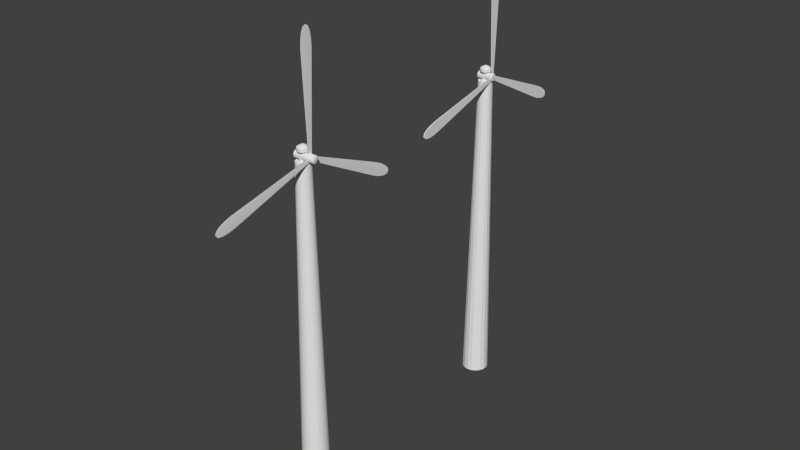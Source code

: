 # Source: fans.blend  (saved by Blender 2.76.0; exported with 4.5.12 LTS)
import bpy
from mathutils import Matrix  # noqa: F401  (used for matrix-valued properties, if any)

bpy.ops.wm.read_factory_settings(use_empty=True)
scene = bpy.context.scene
scene.name = 'Scene'

# ---- collections
col_collection_1 = bpy.data.collections.new('Collection 1'); scene.collection.children.link(col_collection_1)

# ---- world
world_world = bpy.data.worlds.new('World'); scene.world = world_world
world_world.color = (0.05088, 0.05088, 0.05088)
world_world.use_sun_shadow = False
world_world.sun_shadow_jitter_overblur = 0.0
world_world.cycles.sampling_method = 'MANUAL'
world_world.cycles.sample_map_resolution = 256

# ---- meshes
me_cube_001 = bpy.data.meshes.new('Cube.001')
me_cube_001.from_pydata([(-0.0007136, -0.1219, -2.836), (-0.0007136, -0.1219, -2.134), (-0.0007136, 0.1023, -2.836), (-0.0007136, 0.1023, -2.134), (-1.544, -0.3543, -3.054), (-1.875, -0.05098, -3.101), (-1.671, -0.3398, -3.072), (-1.778, -0.2771, -3.087), (-1.849, -0.1757, -3.097), (-1.875, -0.05098, -1.869), (-1.544, -0.3543, -1.916), (-1.849, -0.1757, -1.873), (-1.778, -0.2771, -1.883), (-1.671, -0.3398, -1.898), (-1.875, 0.03141, -3.101), (-1.544, 0.3347, -3.054), (-1.849, 0.1561, -3.097), (-1.778, 0.2576, -3.087), (-1.671, 0.3203, -3.072), (-1.544, 0.3347, -1.916), (-1.875, 0.03141, -1.869), (-1.671, 0.3203, -1.898), (-1.778, 0.2576, -1.883), (-1.849, 0.1561, -1.873)], [], [(4, 6, 7, 8, 5, 14, 16, 17, 18, 15, 2, 0), (3, 1, 0, 2), (1, 3, 19, 21, 22, 23, 20, 9, 11, 12, 13, 10), (1, 10, 4, 0), (19, 3, 2, 15), (4, 10, 13, 6), (6, 13, 12, 7), (7, 12, 11, 8), (8, 11, 9, 5), (19, 15, 18, 21), (21, 18, 17, 22), (22, 17, 16, 23), (23, 16, 14, 20), (9, 20, 14, 5)])
me_cube_001.use_remesh_preserve_volume = False
me_cube_001.use_remesh_preserve_attributes = False
me_cube_001.use_mirror_vertex_groups = False
me_cube_001.update()
me_cylinder_001 = bpy.data.meshes.new('Cylinder.001')
me_cylinder_001.from_pydata([(0.0, 1.0, -1.0), (0.342, 0.9397, -1.0), (0.6428, 0.766, -1.0), (0.866, 0.5, -1.0), (0.9848, 0.1736, -1.0), (0.9848, -0.1736, -1.0), (0.866, -0.5, -1.0), (0.6428, -0.766, -1.0), (0.342, -0.9397, -1.0), (1.51e-07, -1.0, -1.0), (-0.342, -0.9397, -1.0), (-0.6428, -0.766, -1.0), (-0.866, -0.5, -1.0), (-0.9848, -0.1736, -1.0), (-0.9848, 0.1736, -1.0), (-0.866, 0.5, -1.0), (-0.6428, 0.766, -1.0), (-0.342, 0.9397, -1.0), (6.706e-08, 0.8048, 1.0), (0.0, 1.0, 0.8078), (1.956e-08, 0.9428, 0.9437), (0.2753, 0.7563, 1.0), (0.342, 0.9397, 0.8078), (0.3225, 0.886, 0.9437), (0.5173, 0.6165, 1.0), (0.6428, 0.766, 0.8078), (0.606, 0.7222, 0.9437), (0.697, 0.4024, 1.0), (0.866, 0.5, 0.8078), (0.8165, 0.4714, 0.9437), (0.7926, 0.1398, 1.0), (0.9848, 0.1736, 0.8078), (0.9285, 0.1637, 0.9437), (0.7926, -0.1398, 1.0), (0.9848, -0.1736, 0.8078), (0.9285, -0.1637, 0.9437), (0.697, -0.4024, 1.0), (0.866, -0.5, 0.8078), (0.8165, -0.4714, 0.9437), (0.5173, -0.6165, 1.0), (0.6428, -0.766, 0.8078), (0.606, -0.7222, 0.9437), (0.2753, -0.7563, 1.0), (0.342, -0.9397, 0.8078), (0.3225, -0.886, 0.9437), (1.192e-07, -0.8048, 1.0), (1.51e-07, -1.0, 0.8078), (1.416e-07, -0.9428, 0.9437), (-0.2753, -0.7563, 1.0), (-0.342, -0.9397, 0.8078), (-0.3225, -0.886, 0.9437), (-0.5173, -0.6165, 1.0), (-0.6428, -0.766, 0.8078), (-0.606, -0.7222, 0.9437), (-0.697, -0.4024, 1.0), (-0.866, -0.5, 0.8078), (-0.8165, -0.4714, 0.9437), (-0.7926, -0.1398, 1.0), (-0.9848, -0.1736, 0.8078), (-0.9285, -0.1637, 0.9437), (-0.7926, 0.1398, 1.0), (-0.9848, 0.1736, 0.8078), (-0.9285, 0.1637, 0.9437), (-0.697, 0.4024, 1.0), (-0.866, 0.5, 0.8078), (-0.8165, 0.4714, 0.9437), (-0.5173, 0.6165, 1.0), (-0.6428, 0.766, 0.8078), (-0.606, 0.7222, 0.9437), (-0.2753, 0.7563, 1.0), (-0.342, 0.9397, 0.8078), (-0.3225, 0.886, 0.9437)], [], [(17, 70, 19, 0), (2, 25, 28, 3), (3, 28, 31, 4), (4, 31, 34, 5), (5, 34, 37, 6), (6, 37, 40, 7), (7, 40, 43, 8), (8, 43, 46, 9), (9, 46, 49, 10), (10, 49, 52, 11), (11, 52, 55, 12), (12, 55, 58, 13), (13, 58, 61, 14), (14, 61, 64, 15), (15, 64, 67, 16), (16, 67, 70, 17), (1, 22, 25, 2), (21, 18, 69, 66, 63, 60, 57, 54, 51, 48, 45, 42, 39, 36, 33, 30, 27, 24), (0, 1, 2, 3, 4, 5, 6, 7, 8, 9, 10, 11, 12, 13, 14, 15, 16, 17), (22, 19, 20, 23), (23, 20, 18, 21), (25, 22, 23, 26), (26, 23, 21, 24), (28, 25, 26, 29), (29, 26, 24, 27), (31, 28, 29, 32), (32, 29, 27, 30), (34, 31, 32, 35), (35, 32, 30, 33), (37, 34, 35, 38), (38, 35, 33, 36), (40, 37, 38, 41), (41, 38, 36, 39), (43, 40, 41, 44), (44, 41, 39, 42), (46, 43, 44, 47), (47, 44, 42, 45), (49, 46, 47, 50), (50, 47, 45, 48), (52, 49, 50, 53), (53, 50, 48, 51), (55, 52, 53, 56), (56, 53, 51, 54), (58, 55, 56, 59), (59, 56, 54, 57), (61, 58, 59, 62), (62, 59, 57, 60), (64, 61, 62, 65), (65, 62, 60, 63), (67, 64, 65, 68), (68, 65, 63, 66), (70, 67, 68, 71), (71, 68, 66, 69), (19, 70, 71, 20), (20, 71, 69, 18), (0, 19, 22, 1)])
me_cylinder_001.use_remesh_preserve_volume = False
me_cylinder_001.use_remesh_preserve_attributes = False
me_cylinder_001.use_mirror_vertex_groups = False
me_cylinder_001.update()
me_cylinder = bpy.data.meshes.new('Cylinder')
me_cylinder.from_pydata([(-4.212e-08, 0.3195, -1.0), (-6.296e-08, 0.1683, 6.662), (0.1093, 0.3003, -1.0), (0.05756, 0.1582, 6.662), (0.2054, 0.2448, -1.0), (0.1082, 0.1289, 6.662), (0.2767, 0.1598, -1.0), (0.1458, 0.08415, 6.662), (0.3147, 0.05549, -1.0), (0.1658, 0.02923, 6.662), (0.3147, -0.05549, -1.0), (0.1658, -0.02923, 6.662), (0.2767, -0.1598, -1.0), (0.1458, -0.08415, 6.662), (0.2054, -0.2448, -1.0), (0.1082, -0.1289, 6.662), (0.1093, -0.3003, -1.0), (0.05756, -0.1582, 6.662), (6.129e-09, -0.3195, -1.0), (-3.754e-08, -0.1683, 6.662), (-0.1093, -0.3003, -1.0), (-0.05756, -0.1582, 6.662), (-0.2054, -0.2448, -1.0), (-0.1082, -0.1289, 6.662), (-0.2767, -0.1598, -1.0), (-0.1458, -0.08415, 6.662), (-0.3147, -0.05549, -1.0), (-0.1658, -0.02923, 6.662), (-0.3147, 0.05549, -1.0), (-0.1658, 0.02923, 6.662), (-0.2767, 0.1598, -1.0), (-0.1458, 0.08415, 6.662), (-0.2054, 0.2448, -1.0), (-0.1082, 0.1289, 6.662), (-0.1093, 0.3003, -1.0), (-0.05756, 0.1582, 6.662), (-7.083e-08, 0.08384, 6.662), (0.02867, 0.07878, 6.662), (0.05389, 0.06422, 6.662), (0.0726, 0.04192, 6.662), (0.08256, 0.01456, 6.662), (0.08256, -0.01456, 6.662), (0.0726, -0.04192, 6.662), (0.05389, -0.06422, 6.662), (0.02867, -0.07878, 6.662), (-5.817e-08, -0.08384, 6.662), (-0.02867, -0.07878, 6.662), (-0.05389, -0.06422, 6.662), (-0.0726, -0.04192, 6.662), (-0.08256, -0.01456, 6.662), (-0.08256, 0.01456, 6.662), (-0.0726, 0.04192, 6.662), (-0.05389, 0.06422, 6.662), (-0.02867, 0.07878, 6.662), (-7.083e-08, 0.08384, 6.881), (0.02867, 0.07878, 6.881), (0.05389, 0.06422, 6.881), (0.0726, 0.04192, 6.881), (0.08256, 0.01456, 6.881), (0.08256, -0.01456, 6.881), (0.0726, -0.04192, 6.881), (0.05389, -0.06422, 6.881), (0.02867, -0.07878, 6.881), (-5.817e-08, -0.08384, 6.881), (-0.02867, -0.07878, 6.881), (-0.05389, -0.06422, 6.881), (-0.0726, -0.04192, 6.881), (-0.08256, -0.01456, 6.881), (-0.08256, 0.01456, 6.881), (-0.0726, 0.04192, 6.881), (-0.05389, 0.06422, 6.881), (-0.02867, 0.07878, 6.881), (-6.655e-08, 0.1304, 6.881), (0.04459, 0.1225, 6.881), (0.08381, 0.09988, 6.881), (0.1129, 0.06519, 6.881), (0.1284, 0.02264, 6.881), (0.1284, -0.02264, 6.881), (0.1129, -0.06519, 6.881), (0.08381, -0.09988, 6.881), (0.04459, -0.1225, 6.881), (-4.686e-08, -0.1304, 6.881), (-0.04459, -0.1225, 6.881), (-0.08381, -0.09988, 6.881), (-0.1129, -0.06519, 6.881), (-0.1284, -0.02264, 6.881), (-0.1284, 0.02264, 6.881), (-0.1129, 0.06519, 6.881), (-0.08381, 0.09988, 6.881), (-0.04459, 0.1225, 6.881), (-6.655e-08, 0.1304, 6.952), (0.04459, 0.1225, 6.952), (0.08381, 0.09988, 6.952), (0.1129, 0.06519, 6.952), (0.1284, 0.02264, 6.952), (0.1284, -0.02264, 6.952), (0.1129, -0.06519, 6.952), (0.08381, -0.09988, 6.952), (0.04459, -0.1225, 6.952), (-4.686e-08, -0.1304, 6.952), (-0.04459, -0.1225, 6.952), (-0.08381, -0.09988, 6.952), (-0.1129, -0.06519, 6.952), (-0.1284, -0.02264, 6.952), (-0.1284, 0.02264, 6.952), (-0.1129, 0.06519, 6.952), (-0.08381, 0.09988, 6.952), (-0.04459, 0.1225, 6.952), (-7.048e-08, 0.0952, 6.981), (0.03256, 0.08946, 6.981), (0.0612, 0.07293, 6.981), (0.08245, 0.0476, 6.981), (0.09376, 0.01653, 6.981), (0.09376, -0.01653, 6.981), (0.08245, -0.0476, 6.981), (0.0612, -0.07293, 6.981), (0.03256, -0.08946, 6.981), (-5.611e-08, -0.0952, 6.981), (-0.03256, -0.08946, 6.981), (-0.0612, -0.07293, 6.981), (-0.08245, -0.0476, 6.981), (-0.09376, -0.01653, 6.981), (-0.09376, 0.01653, 6.981), (-0.08245, 0.0476, 6.981), (-0.0612, 0.07293, 6.981), (-0.03256, 0.08946, 6.981), (-7.604e-08, 0.02697, 7.016), (0.009223, 0.02534, 7.016), (0.01733, 0.02066, 7.016), (0.02335, 0.01348, 7.016), (0.02656, 0.004683, 7.016), (0.02656, -0.004683, 7.016), (0.02335, -0.01348, 7.016), (0.01733, -0.02066, 7.016), (0.009223, -0.02534, 7.016), (-7.196e-08, -0.02697, 7.016), (-0.009224, -0.02534, 7.016), (-0.01733, -0.02066, 7.016), (-0.02335, -0.01348, 7.016), (-0.02656, -0.004683, 7.016), (-0.02656, 0.004683, 7.016), (-0.02335, 0.01348, 7.016), (-0.01733, 0.02066, 7.016), (-0.009224, 0.02534, 7.016)], [], [(0, 1, 3, 2), (2, 3, 5, 4), (4, 5, 7, 6), (6, 7, 9, 8), (8, 9, 11, 10), (10, 11, 13, 12), (12, 13, 15, 14), (14, 15, 17, 16), (16, 17, 19, 18), (18, 19, 21, 20), (20, 21, 23, 22), (22, 23, 25, 24), (24, 25, 27, 26), (26, 27, 29, 28), (28, 29, 31, 30), (30, 31, 33, 32), (7, 5, 38, 39), (34, 35, 1, 0), (32, 33, 35, 34), (0, 2, 4, 6, 8, 10, 12, 14, 16, 18, 20, 22, 24, 26, 28, 30, 32, 34), (17, 15, 43, 44), (3, 1, 36, 37), (27, 25, 48, 49), (1, 35, 53, 36), (13, 11, 41, 42), (23, 21, 46, 47), (33, 31, 51, 52), (9, 7, 39, 40), (19, 17, 44, 45), (29, 27, 49, 50), (5, 3, 37, 38), (15, 13, 42, 43), (25, 23, 47, 48), (35, 33, 52, 53), (11, 9, 40, 41), (21, 19, 45, 46), (31, 29, 50, 51), (50, 49, 67, 68), (43, 42, 60, 61), (51, 50, 68, 69), (44, 43, 61, 62), (37, 36, 54, 55), (52, 51, 69, 70), (45, 44, 62, 63), (38, 37, 55, 56), (53, 52, 70, 71), (46, 45, 63, 64), (39, 38, 56, 57), (36, 53, 71, 54), (47, 46, 64, 65), (40, 39, 57, 58), (48, 47, 65, 66), (41, 40, 58, 59), (49, 48, 66, 67), (42, 41, 59, 60), (69, 68, 86, 87), (62, 61, 79, 80), (55, 54, 72, 73), (70, 69, 87, 88), (63, 62, 80, 81), (56, 55, 73, 74), (71, 70, 88, 89), (64, 63, 81, 82), (57, 56, 74, 75), (54, 71, 89, 72), (65, 64, 82, 83), (58, 57, 75, 76), (66, 65, 83, 84), (59, 58, 76, 77), (67, 66, 84, 85), (60, 59, 77, 78), (68, 67, 85, 86), (61, 60, 78, 79), (73, 72, 90, 91), (88, 87, 105, 106), (81, 80, 98, 99), (74, 73, 91, 92), (89, 88, 106, 107), (82, 81, 99, 100), (75, 74, 92, 93), (72, 89, 107, 90), (83, 82, 100, 101), (76, 75, 93, 94), (84, 83, 101, 102), (77, 76, 94, 95), (85, 84, 102, 103), (78, 77, 95, 96), (86, 85, 103, 104), (79, 78, 96, 97), (87, 86, 104, 105), (80, 79, 97, 98), (92, 91, 109, 110), (107, 106, 124, 125), (100, 99, 117, 118), (93, 92, 110, 111), (90, 107, 125, 108), (101, 100, 118, 119), (94, 93, 111, 112), (102, 101, 119, 120), (95, 94, 112, 113), (103, 102, 120, 121), (96, 95, 113, 114), (104, 103, 121, 122), (97, 96, 114, 115), (105, 104, 122, 123), (98, 97, 115, 116), (91, 90, 108, 109), (106, 105, 123, 124), (99, 98, 116, 117), (111, 110, 128, 129), (108, 125, 143, 126), (119, 118, 136, 137), (112, 111, 129, 130), (120, 119, 137, 138), (113, 112, 130, 131), (121, 120, 138, 139), (114, 113, 131, 132), (122, 121, 139, 140), (115, 114, 132, 133), (123, 122, 140, 141), (116, 115, 133, 134), (109, 108, 126, 127), (124, 123, 141, 142), (117, 116, 134, 135), (110, 109, 127, 128), (125, 124, 142, 143), (118, 117, 135, 136), (127, 126, 143, 142, 141, 140, 139, 138, 137, 136, 135, 134, 133, 132, 131, 130, 129, 128)])
me_cylinder.use_remesh_preserve_volume = False
me_cylinder.use_remesh_preserve_attributes = False
me_cylinder.use_mirror_vertex_groups = False
me_cylinder.update()
me_cube_002 = bpy.data.meshes.new('Cube.002')
me_cube_002.from_pydata([(1.452, -0.1121, -0.3511), (1.452, -0.1121, 0.3511), (1.452, 0.1121, -0.3511), (1.452, 0.1121, 0.3511), (-0.09134, -0.3445, -0.5691), (-0.4217, -0.04119, -0.6158), (-0.2178, -0.3301, -0.587), (-0.3249, -0.2673, -0.6021), (-0.3965, -0.1659, -0.6122), (-0.4217, -0.04119, 0.6158), (-0.09134, -0.3445, 0.5691), (-0.3965, -0.1659, 0.6122), (-0.3249, -0.2673, 0.6021), (-0.2178, -0.3301, 0.587), (-0.4217, 0.04119, -0.6158), (-0.09134, 0.3445, -0.5691), (-0.3965, 0.1659, -0.6122), (-0.3249, 0.2673, -0.6021), (-0.2178, 0.3301, -0.587), (-0.09134, 0.3445, 0.5691), (-0.4217, 0.04119, 0.6158), (-0.2178, 0.3301, 0.587), (-0.3249, 0.2673, 0.6021), (-0.3965, 0.1659, 0.6122)], [], [(4, 6, 7, 8, 5, 14, 16, 17, 18, 15, 2, 0), (3, 1, 0, 2), (1, 3, 19, 21, 22, 23, 20, 9, 11, 12, 13, 10), (1, 10, 4, 0), (19, 3, 2, 15), (4, 10, 13, 6), (6, 13, 12, 7), (7, 12, 11, 8), (8, 11, 9, 5), (19, 15, 18, 21), (21, 18, 17, 22), (22, 17, 16, 23), (23, 16, 14, 20), (9, 20, 14, 5)])
me_cube_002.use_remesh_preserve_volume = False
me_cube_002.use_remesh_preserve_attributes = False
me_cube_002.use_mirror_vertex_groups = False
me_cube_002.update()
me_cube_003 = bpy.data.meshes.new('Cube.003')
me_cube_003.from_pydata([(1.452, -0.1121, -0.3511), (1.452, -0.1121, 0.3511), (1.452, 0.1121, -0.3511), (1.452, 0.1121, 0.3511), (-0.09134, -0.3445, -0.5691), (-0.4217, -0.04119, -0.6158), (-0.2178, -0.3301, -0.587), (-0.3249, -0.2673, -0.6021), (-0.3965, -0.1659, -0.6122), (-0.4217, -0.04119, 0.6158), (-0.09134, -0.3445, 0.5691), (-0.3965, -0.1659, 0.6122), (-0.3249, -0.2673, 0.6021), (-0.2178, -0.3301, 0.587), (-0.4217, 0.04119, -0.6158), (-0.09134, 0.3445, -0.5691), (-0.3965, 0.1659, -0.6122), (-0.3249, 0.2673, -0.6021), (-0.2178, 0.3301, -0.587), (-0.09134, 0.3445, 0.5691), (-0.4217, 0.04119, 0.6158), (-0.2178, 0.3301, 0.587), (-0.3249, 0.2673, 0.6021), (-0.3965, 0.1659, 0.6122)], [], [(4, 6, 7, 8, 5, 14, 16, 17, 18, 15, 2, 0), (3, 1, 0, 2), (1, 3, 19, 21, 22, 23, 20, 9, 11, 12, 13, 10), (1, 10, 4, 0), (19, 3, 2, 15), (4, 10, 13, 6), (6, 13, 12, 7), (7, 12, 11, 8), (8, 11, 9, 5), (19, 15, 18, 21), (21, 18, 17, 22), (22, 17, 16, 23), (23, 16, 14, 20), (9, 20, 14, 5)])
me_cube_003.use_remesh_preserve_volume = False
me_cube_003.use_remesh_preserve_attributes = False
me_cube_003.use_mirror_vertex_groups = False
me_cube_003.update()
me_cube_004 = bpy.data.meshes.new('Cube.004')
me_cube_004.from_pydata([(-0.0007136, -0.1219, -2.836), (-0.0007136, -0.1219, -2.134), (-0.0007136, 0.1023, -2.836), (-0.0007136, 0.1023, -2.134), (-1.544, -0.3543, -3.054), (-1.875, -0.05098, -3.101), (-1.671, -0.3398, -3.072), (-1.778, -0.2771, -3.087), (-1.849, -0.1757, -3.097), (-1.875, -0.05098, -1.869), (-1.544, -0.3543, -1.916), (-1.849, -0.1757, -1.873), (-1.778, -0.2771, -1.883), (-1.671, -0.3398, -1.898), (-1.875, 0.03141, -3.101), (-1.544, 0.3347, -3.054), (-1.849, 0.1561, -3.097), (-1.778, 0.2576, -3.087), (-1.671, 0.3203, -3.072), (-1.544, 0.3347, -1.916), (-1.875, 0.03141, -1.869), (-1.671, 0.3203, -1.898), (-1.778, 0.2576, -1.883), (-1.849, 0.1561, -1.873)], [], [(4, 6, 7, 8, 5, 14, 16, 17, 18, 15, 2, 0), (3, 1, 0, 2), (1, 3, 19, 21, 22, 23, 20, 9, 11, 12, 13, 10), (1, 10, 4, 0), (19, 3, 2, 15), (4, 10, 13, 6), (6, 13, 12, 7), (7, 12, 11, 8), (8, 11, 9, 5), (19, 15, 18, 21), (21, 18, 17, 22), (22, 17, 16, 23), (23, 16, 14, 20), (9, 20, 14, 5)])
me_cube_004.polygons.foreach_set('use_smooth', [True] * 14)
me_cube_004.use_remesh_preserve_volume = False
me_cube_004.use_remesh_preserve_attributes = False
me_cube_004.use_mirror_vertex_groups = False
me_cube_004.update()
me_cube_005 = bpy.data.meshes.new('Cube.005')
me_cube_005.from_pydata([(1.452, -0.1121, -0.3511), (1.452, -0.1121, 0.3511), (1.452, 0.1121, -0.3511), (1.452, 0.1121, 0.3511), (-0.09134, -0.3445, -0.5691), (-0.4217, -0.04119, -0.6158), (-0.2178, -0.3301, -0.587), (-0.3249, -0.2673, -0.6021), (-0.3965, -0.1659, -0.6122), (-0.4217, -0.04119, 0.6158), (-0.09134, -0.3445, 0.5691), (-0.3965, -0.1659, 0.6122), (-0.3249, -0.2673, 0.6021), (-0.2178, -0.3301, 0.587), (-0.4217, 0.04119, -0.6158), (-0.09134, 0.3445, -0.5691), (-0.3965, 0.1659, -0.6122), (-0.3249, 0.2673, -0.6021), (-0.2178, 0.3301, -0.587), (-0.09134, 0.3445, 0.5691), (-0.4217, 0.04119, 0.6158), (-0.2178, 0.3301, 0.587), (-0.3249, 0.2673, 0.6021), (-0.3965, 0.1659, 0.6122)], [], [(4, 6, 7, 8, 5, 14, 16, 17, 18, 15, 2, 0), (3, 1, 0, 2), (1, 3, 19, 21, 22, 23, 20, 9, 11, 12, 13, 10), (1, 10, 4, 0), (19, 3, 2, 15), (4, 10, 13, 6), (6, 13, 12, 7), (7, 12, 11, 8), (8, 11, 9, 5), (19, 15, 18, 21), (21, 18, 17, 22), (22, 17, 16, 23), (23, 16, 14, 20), (9, 20, 14, 5)])
me_cube_005.polygons.foreach_set('use_smooth', [True] * 14)
me_cube_005.use_remesh_preserve_volume = False
me_cube_005.use_remesh_preserve_attributes = False
me_cube_005.use_mirror_vertex_groups = False
me_cube_005.update()
me_cube_006 = bpy.data.meshes.new('Cube.006')
me_cube_006.from_pydata([(1.452, -0.1121, -0.3511), (1.452, -0.1121, 0.3511), (1.452, 0.1121, -0.3511), (1.452, 0.1121, 0.3511), (-0.09134, -0.3445, -0.5691), (-0.4217, -0.04119, -0.6158), (-0.2178, -0.3301, -0.587), (-0.3249, -0.2673, -0.6021), (-0.3965, -0.1659, -0.6122), (-0.4217, -0.04119, 0.6158), (-0.09134, -0.3445, 0.5691), (-0.3965, -0.1659, 0.6122), (-0.3249, -0.2673, 0.6021), (-0.2178, -0.3301, 0.587), (-0.4217, 0.04119, -0.6158), (-0.09134, 0.3445, -0.5691), (-0.3965, 0.1659, -0.6122), (-0.3249, 0.2673, -0.6021), (-0.2178, 0.3301, -0.587), (-0.09134, 0.3445, 0.5691), (-0.4217, 0.04119, 0.6158), (-0.2178, 0.3301, 0.587), (-0.3249, 0.2673, 0.6021), (-0.3965, 0.1659, 0.6122)], [], [(4, 6, 7, 8, 5, 14, 16, 17, 18, 15, 2, 0), (3, 1, 0, 2), (1, 3, 19, 21, 22, 23, 20, 9, 11, 12, 13, 10), (1, 10, 4, 0), (19, 3, 2, 15), (4, 10, 13, 6), (6, 13, 12, 7), (7, 12, 11, 8), (8, 11, 9, 5), (19, 15, 18, 21), (21, 18, 17, 22), (22, 17, 16, 23), (23, 16, 14, 20), (9, 20, 14, 5)])
me_cube_006.polygons.foreach_set('use_smooth', [True] * 14)
me_cube_006.use_remesh_preserve_volume = False
me_cube_006.use_remesh_preserve_attributes = False
me_cube_006.use_mirror_vertex_groups = False
me_cube_006.update()
me_cylinder_002 = bpy.data.meshes.new('Cylinder.002')
me_cylinder_002.from_pydata([(-4.212e-08, 0.3195, -1.0), (-6.296e-08, 0.1683, 6.662), (0.1093, 0.3003, -1.0), (0.05756, 0.1582, 6.662), (0.2054, 0.2448, -1.0), (0.1082, 0.1289, 6.662), (0.2767, 0.1598, -1.0), (0.1458, 0.08415, 6.662), (0.3147, 0.05549, -1.0), (0.1658, 0.02923, 6.662), (0.3147, -0.05549, -1.0), (0.1658, -0.02923, 6.662), (0.2767, -0.1598, -1.0), (0.1458, -0.08415, 6.662), (0.2054, -0.2448, -1.0), (0.1082, -0.1289, 6.662), (0.1093, -0.3003, -1.0), (0.05756, -0.1582, 6.662), (6.129e-09, -0.3195, -1.0), (-3.754e-08, -0.1683, 6.662), (-0.1093, -0.3003, -1.0), (-0.05756, -0.1582, 6.662), (-0.2054, -0.2448, -1.0), (-0.1082, -0.1289, 6.662), (-0.2767, -0.1598, -1.0), (-0.1458, -0.08415, 6.662), (-0.3147, -0.05549, -1.0), (-0.1658, -0.02923, 6.662), (-0.3147, 0.05549, -1.0), (-0.1658, 0.02923, 6.662), (-0.2767, 0.1598, -1.0), (-0.1458, 0.08415, 6.662), (-0.2054, 0.2448, -1.0), (-0.1082, 0.1289, 6.662), (-0.1093, 0.3003, -1.0), (-0.05756, 0.1582, 6.662), (-7.083e-08, 0.08384, 6.662), (0.02867, 0.07878, 6.662), (0.05389, 0.06422, 6.662), (0.0726, 0.04192, 6.662), (0.08256, 0.01456, 6.662), (0.08256, -0.01456, 6.662), (0.0726, -0.04192, 6.662), (0.05389, -0.06422, 6.662), (0.02867, -0.07878, 6.662), (-5.817e-08, -0.08384, 6.662), (-0.02867, -0.07878, 6.662), (-0.05389, -0.06422, 6.662), (-0.0726, -0.04192, 6.662), (-0.08256, -0.01456, 6.662), (-0.08256, 0.01456, 6.662), (-0.0726, 0.04192, 6.662), (-0.05389, 0.06422, 6.662), (-0.02867, 0.07878, 6.662), (-7.083e-08, 0.08384, 6.881), (0.02867, 0.07878, 6.881), (0.05389, 0.06422, 6.881), (0.0726, 0.04192, 6.881), (0.08256, 0.01456, 6.881), (0.08256, -0.01456, 6.881), (0.0726, -0.04192, 6.881), (0.05389, -0.06422, 6.881), (0.02867, -0.07878, 6.881), (-5.817e-08, -0.08384, 6.881), (-0.02867, -0.07878, 6.881), (-0.05389, -0.06422, 6.881), (-0.0726, -0.04192, 6.881), (-0.08256, -0.01456, 6.881), (-0.08256, 0.01456, 6.881), (-0.0726, 0.04192, 6.881), (-0.05389, 0.06422, 6.881), (-0.02867, 0.07878, 6.881), (-6.655e-08, 0.1304, 6.881), (0.04459, 0.1225, 6.881), (0.08381, 0.09988, 6.881), (0.1129, 0.06519, 6.881), (0.1284, 0.02264, 6.881), (0.1284, -0.02264, 6.881), (0.1129, -0.06519, 6.881), (0.08381, -0.09988, 6.881), (0.04459, -0.1225, 6.881), (-4.686e-08, -0.1304, 6.881), (-0.04459, -0.1225, 6.881), (-0.08381, -0.09988, 6.881), (-0.1129, -0.06519, 6.881), (-0.1284, -0.02264, 6.881), (-0.1284, 0.02264, 6.881), (-0.1129, 0.06519, 6.881), (-0.08381, 0.09988, 6.881), (-0.04459, 0.1225, 6.881), (-6.655e-08, 0.1304, 6.952), (0.04459, 0.1225, 6.952), (0.08381, 0.09988, 6.952), (0.1129, 0.06519, 6.952), (0.1284, 0.02264, 6.952), (0.1284, -0.02264, 6.952), (0.1129, -0.06519, 6.952), (0.08381, -0.09988, 6.952), (0.04459, -0.1225, 6.952), (-4.686e-08, -0.1304, 6.952), (-0.04459, -0.1225, 6.952), (-0.08381, -0.09988, 6.952), (-0.1129, -0.06519, 6.952), (-0.1284, -0.02264, 6.952), (-0.1284, 0.02264, 6.952), (-0.1129, 0.06519, 6.952), (-0.08381, 0.09988, 6.952), (-0.04459, 0.1225, 6.952), (-7.048e-08, 0.0952, 6.981), (0.03256, 0.08946, 6.981), (0.0612, 0.07293, 6.981), (0.08245, 0.0476, 6.981), (0.09376, 0.01653, 6.981), (0.09376, -0.01653, 6.981), (0.08245, -0.0476, 6.981), (0.0612, -0.07293, 6.981), (0.03256, -0.08946, 6.981), (-5.611e-08, -0.0952, 6.981), (-0.03256, -0.08946, 6.981), (-0.0612, -0.07293, 6.981), (-0.08245, -0.0476, 6.981), (-0.09376, -0.01653, 6.981), (-0.09376, 0.01653, 6.981), (-0.08245, 0.0476, 6.981), (-0.0612, 0.07293, 6.981), (-0.03256, 0.08946, 6.981), (-7.604e-08, 0.02697, 7.016), (0.009223, 0.02534, 7.016), (0.01733, 0.02066, 7.016), (0.02335, 0.01348, 7.016), (0.02656, 0.004683, 7.016), (0.02656, -0.004683, 7.016), (0.02335, -0.01348, 7.016), (0.01733, -0.02066, 7.016), (0.009223, -0.02534, 7.016), (-7.196e-08, -0.02697, 7.016), (-0.009224, -0.02534, 7.016), (-0.01733, -0.02066, 7.016), (-0.02335, -0.01348, 7.016), (-0.02656, -0.004683, 7.016), (-0.02656, 0.004683, 7.016), (-0.02335, 0.01348, 7.016), (-0.01733, 0.02066, 7.016), (-0.009224, 0.02534, 7.016)], [], [(0, 1, 3, 2), (2, 3, 5, 4), (4, 5, 7, 6), (6, 7, 9, 8), (8, 9, 11, 10), (10, 11, 13, 12), (12, 13, 15, 14), (14, 15, 17, 16), (16, 17, 19, 18), (18, 19, 21, 20), (20, 21, 23, 22), (22, 23, 25, 24), (24, 25, 27, 26), (26, 27, 29, 28), (28, 29, 31, 30), (30, 31, 33, 32), (7, 5, 38, 39), (34, 35, 1, 0), (32, 33, 35, 34), (0, 2, 4, 6, 8, 10, 12, 14, 16, 18, 20, 22, 24, 26, 28, 30, 32, 34), (17, 15, 43, 44), (3, 1, 36, 37), (27, 25, 48, 49), (1, 35, 53, 36), (13, 11, 41, 42), (23, 21, 46, 47), (33, 31, 51, 52), (9, 7, 39, 40), (19, 17, 44, 45), (29, 27, 49, 50), (5, 3, 37, 38), (15, 13, 42, 43), (25, 23, 47, 48), (35, 33, 52, 53), (11, 9, 40, 41), (21, 19, 45, 46), (31, 29, 50, 51), (50, 49, 67, 68), (43, 42, 60, 61), (51, 50, 68, 69), (44, 43, 61, 62), (37, 36, 54, 55), (52, 51, 69, 70), (45, 44, 62, 63), (38, 37, 55, 56), (53, 52, 70, 71), (46, 45, 63, 64), (39, 38, 56, 57), (36, 53, 71, 54), (47, 46, 64, 65), (40, 39, 57, 58), (48, 47, 65, 66), (41, 40, 58, 59), (49, 48, 66, 67), (42, 41, 59, 60), (69, 68, 86, 87), (62, 61, 79, 80), (55, 54, 72, 73), (70, 69, 87, 88), (63, 62, 80, 81), (56, 55, 73, 74), (71, 70, 88, 89), (64, 63, 81, 82), (57, 56, 74, 75), (54, 71, 89, 72), (65, 64, 82, 83), (58, 57, 75, 76), (66, 65, 83, 84), (59, 58, 76, 77), (67, 66, 84, 85), (60, 59, 77, 78), (68, 67, 85, 86), (61, 60, 78, 79), (73, 72, 90, 91), (88, 87, 105, 106), (81, 80, 98, 99), (74, 73, 91, 92), (89, 88, 106, 107), (82, 81, 99, 100), (75, 74, 92, 93), (72, 89, 107, 90), (83, 82, 100, 101), (76, 75, 93, 94), (84, 83, 101, 102), (77, 76, 94, 95), (85, 84, 102, 103), (78, 77, 95, 96), (86, 85, 103, 104), (79, 78, 96, 97), (87, 86, 104, 105), (80, 79, 97, 98), (92, 91, 109, 110), (107, 106, 124, 125), (100, 99, 117, 118), (93, 92, 110, 111), (90, 107, 125, 108), (101, 100, 118, 119), (94, 93, 111, 112), (102, 101, 119, 120), (95, 94, 112, 113), (103, 102, 120, 121), (96, 95, 113, 114), (104, 103, 121, 122), (97, 96, 114, 115), (105, 104, 122, 123), (98, 97, 115, 116), (91, 90, 108, 109), (106, 105, 123, 124), (99, 98, 116, 117), (111, 110, 128, 129), (108, 125, 143, 126), (119, 118, 136, 137), (112, 111, 129, 130), (120, 119, 137, 138), (113, 112, 130, 131), (121, 120, 138, 139), (114, 113, 131, 132), (122, 121, 139, 140), (115, 114, 132, 133), (123, 122, 140, 141), (116, 115, 133, 134), (109, 108, 126, 127), (124, 123, 141, 142), (117, 116, 134, 135), (110, 109, 127, 128), (125, 124, 142, 143), (118, 117, 135, 136), (127, 126, 143, 142, 141, 140, 139, 138, 137, 136, 135, 134, 133, 132, 131, 130, 129, 128)])
me_cylinder_002.polygons.foreach_set('use_smooth', [True] * 128)
me_cylinder_002.use_remesh_preserve_volume = False
me_cylinder_002.use_remesh_preserve_attributes = False
me_cylinder_002.use_mirror_vertex_groups = False
me_cylinder_002.update()
me_cylinder_003 = bpy.data.meshes.new('Cylinder.003')
me_cylinder_003.from_pydata([(-8.145e-09, 1.0, -1.05), (0.342, 0.9397, -1.05), (0.6428, 0.766, -1.05), (0.866, 0.5, -1.05), (0.9848, 0.1736, -1.05), (0.9848, -0.1736, -1.05), (0.866, -0.5, -1.05), (0.6428, -0.766, -1.05), (0.342, -0.9397, -1.05), (1.429e-07, -1.0, -1.05), (-0.342, -0.9397, -1.05), (-0.6428, -0.766, -1.05), (-0.866, -0.5, -1.05), (-0.9848, -0.1736, -1.05), (-0.9848, 0.1736, -1.05), (-0.866, 0.5, -1.05), (-0.6428, 0.766, -1.05), (-0.342, 0.9397, -1.05), (1.496e-07, 0.8048, 1.511), (8.253e-08, 1.0, 1.319), (1.021e-07, 0.9428, 1.455), (0.2753, 0.7563, 1.511), (0.342, 0.9397, 1.319), (0.3225, 0.886, 1.455), (0.5173, 0.6165, 1.511), (0.6428, 0.766, 1.319), (0.606, 0.7222, 1.455), (0.697, 0.4024, 1.511), (0.866, 0.5, 1.319), (0.8165, 0.4714, 1.455), (0.7926, 0.1398, 1.511), (0.9848, 0.1736, 1.319), (0.9285, 0.1637, 1.455), (0.7926, -0.1398, 1.511), (0.9848, -0.1736, 1.319), (0.9285, -0.1637, 1.455), (0.697, -0.4024, 1.511), (0.866, -0.5, 1.319), (0.8165, -0.4714, 1.455), (0.5173, -0.6165, 1.511), (0.6428, -0.766, 1.319), (0.606, -0.7222, 1.455), (0.2753, -0.7563, 1.511), (0.342, -0.9397, 1.319), (0.3225, -0.886, 1.455), (2.017e-07, -0.8048, 1.511), (2.335e-07, -1.0, 1.319), (2.241e-07, -0.9428, 1.455), (-0.2753, -0.7563, 1.511), (-0.342, -0.9397, 1.319), (-0.3225, -0.886, 1.455), (-0.5173, -0.6165, 1.511), (-0.6428, -0.766, 1.319), (-0.606, -0.7222, 1.455), (-0.697, -0.4024, 1.511), (-0.866, -0.5, 1.319), (-0.8165, -0.4714, 1.455), (-0.7926, -0.1398, 1.511), (-0.9848, -0.1736, 1.319), (-0.9285, -0.1637, 1.455), (-0.7926, 0.1398, 1.511), (-0.9848, 0.1736, 1.319), (-0.9285, 0.1637, 1.455), (-0.697, 0.4024, 1.511), (-0.866, 0.5, 1.319), (-0.8165, 0.4714, 1.455), (-0.5173, 0.6165, 1.511), (-0.6428, 0.766, 1.319), (-0.606, 0.7222, 1.455), (-0.2753, 0.7563, 1.511), (-0.342, 0.9397, 1.319), (-0.3225, 0.886, 1.455)], [], [(17, 70, 19, 0), (2, 25, 28, 3), (3, 28, 31, 4), (4, 31, 34, 5), (5, 34, 37, 6), (6, 37, 40, 7), (7, 40, 43, 8), (8, 43, 46, 9), (9, 46, 49, 10), (10, 49, 52, 11), (11, 52, 55, 12), (12, 55, 58, 13), (13, 58, 61, 14), (14, 61, 64, 15), (15, 64, 67, 16), (16, 67, 70, 17), (1, 22, 25, 2), (21, 18, 69, 66, 63, 60, 57, 54, 51, 48, 45, 42, 39, 36, 33, 30, 27, 24), (0, 1, 2, 3, 4, 5, 6, 7, 8, 9, 10, 11, 12, 13, 14, 15, 16, 17), (22, 19, 20, 23), (23, 20, 18, 21), (25, 22, 23, 26), (26, 23, 21, 24), (28, 25, 26, 29), (29, 26, 24, 27), (31, 28, 29, 32), (32, 29, 27, 30), (34, 31, 32, 35), (35, 32, 30, 33), (37, 34, 35, 38), (38, 35, 33, 36), (40, 37, 38, 41), (41, 38, 36, 39), (43, 40, 41, 44), (44, 41, 39, 42), (46, 43, 44, 47), (47, 44, 42, 45), (49, 46, 47, 50), (50, 47, 45, 48), (52, 49, 50, 53), (53, 50, 48, 51), (55, 52, 53, 56), (56, 53, 51, 54), (58, 55, 56, 59), (59, 56, 54, 57), (61, 58, 59, 62), (62, 59, 57, 60), (64, 61, 62, 65), (65, 62, 60, 63), (67, 64, 65, 68), (68, 65, 63, 66), (70, 67, 68, 71), (71, 68, 66, 69), (19, 70, 71, 20), (20, 71, 69, 18), (0, 19, 22, 1)])
me_cylinder_003.polygons.foreach_set('use_smooth', [True] * 56)
me_cylinder_003.use_remesh_preserve_volume = False
me_cylinder_003.use_remesh_preserve_attributes = False
me_cylinder_003.use_mirror_vertex_groups = False
me_cylinder_003.update()

# ---- objects
ob_cube = bpy.data.objects.new('Cube', me_cube_001)
ob_cylinder_001 = bpy.data.objects.new('Cylinder.001', me_cylinder_001)
ob_cylinder = bpy.data.objects.new('Cylinder', me_cylinder)
ob_cube_001 = bpy.data.objects.new('Cube.001', me_cube_002)
ob_cube_002 = bpy.data.objects.new('Cube.002', me_cube_003)
ob_cube_003 = bpy.data.objects.new('Cube.003', me_cube_004)
ob_cube_004 = bpy.data.objects.new('Cube.004', me_cube_005)
ob_cube_005 = bpy.data.objects.new('Cube.005', me_cube_006)
ob_cylinder_002 = bpy.data.objects.new('Cylinder.002', me_cylinder_002)
ob_cylinder_003 = bpy.data.objects.new('Cylinder.003', me_cylinder_003)

# ---- transforms, parenting, visibility, modifiers, constraints
ob_cube.location = (0.2261, 0.005089, 6.835)
ob_cube.rotation_euler = (-0.0, 1.571, 0.0)
ob_cube.scale = (1.345, 0.4054, 0.01798)
ob_cube.lineart.crease_threshold = 0.0
ob_cylinder_001.location = (0.03135, 0.0, 6.773)
ob_cylinder_001.rotation_euler = (-0.0, 1.571, 0.0)
ob_cylinder_001.scale = (0.09104, 0.09104, 0.1948)
ob_cylinder_001.lineart.crease_threshold = 0.0
ob_cylinder.location = (0.0, 0.0, 0.0)
ob_cylinder.lineart.crease_threshold = 0.0
ob_cube_001.location = (0.1801, 1.729, 5.966)
ob_cube_001.rotation_euler = (-1.571, 5.847, -1.571)
ob_cube_001.scale = (1.345, 0.4054, 0.01798)
ob_cube_001.lineart.crease_threshold = 0.0
ob_cube_002.location = (0.1773, -1.877, 6.238)
ob_cube_002.rotation_euler = (-1.571, 3.403, -1.571)
ob_cube_002.scale = (1.345, 0.4054, 0.01798)
ob_cube_002.lineart.crease_threshold = 0.0
ob_cube_003.location = (0.2261, -5.854, 6.835)
ob_cube_003.rotation_euler = (-0.0, 1.571, 0.0)
ob_cube_003.scale = (1.345, 0.4054, 0.01798)
ob_cube_003.lineart.crease_threshold = 0.0
ob_cube_004.location = (0.1801, -4.131, 5.966)
ob_cube_004.rotation_euler = (-1.571, 5.847, -1.571)
ob_cube_004.scale = (1.345, 0.4054, 0.01798)
ob_cube_004.lineart.crease_threshold = 0.0
ob_cube_005.location = (0.1773, -7.736, 6.238)
ob_cube_005.rotation_euler = (-1.571, 3.403, -1.571)
ob_cube_005.scale = (1.345, 0.4054, 0.01798)
ob_cube_005.lineart.crease_threshold = 0.0
ob_cylinder_002.location = (0.0, -5.859, 0.0)
ob_cylinder_002.lineart.crease_threshold = 0.0
_m = ob_cylinder_002.modifiers.new('EdgeSplit', 'EDGE_SPLIT')
_m.split_angle = 0.8465
ob_cylinder_003.location = (0.03135, -5.859, 6.773)
ob_cylinder_003.rotation_euler = (-0.0, 1.571, 0.0)
ob_cylinder_003.scale = (0.09104, 0.09104, 0.1948)
ob_cylinder_003.lineart.crease_threshold = 0.0
_m = ob_cylinder_003.modifiers.new('EdgeSplit', 'EDGE_SPLIT')

# ---- collection membership
col_collection_1.objects.link(ob_cube)
col_collection_1.objects.link(ob_cylinder_001)
col_collection_1.objects.link(ob_cylinder)
col_collection_1.objects.link(ob_cube_001)
col_collection_1.objects.link(ob_cube_002)
col_collection_1.objects.link(ob_cube_003)
col_collection_1.objects.link(ob_cube_004)
col_collection_1.objects.link(ob_cube_005)
col_collection_1.objects.link(ob_cylinder_002)
col_collection_1.objects.link(ob_cylinder_003)

# ---- scene / render settings (as saved in the file)
scene.frame_start = 1; scene.frame_end = 250; scene.frame_set(1)
scene.render.engine = 'BLENDER_EEVEE_NEXT'
scene.render.resolution_percentage = 50
scene.render.dither_intensity = 0.0
scene.cycles.use_denoising = False
scene.cycles.samples = 10
scene.cycles.sampling_pattern = 'TABULATED_SOBOL'
scene.cycles.light_sampling_threshold = 0.0
scene.cycles.use_adaptive_sampling = False
scene.cycles.use_light_tree = False
scene.cycles.blur_glossy = 0.0
scene.cycles.pixel_filter_type = 'GAUSSIAN'
scene.cycles.sample_clamp_indirect = 0.0
scene.view_settings.view_transform = 'Standard'
bpy.context.view_layer.update()

# ---- added for rendering (the .blend has no active camera and no usable light): camera, sun
cam_auto = bpy.data.cameras.new('AutoCamera')
cam_auto.lens = 50.0
cam_auto.sensor_width = 36.0
cam_auto.clip_end = 1000.0
ob_auto_camera = bpy.data.objects.new('AutoCamera', cam_auto)
scene.collection.objects.link(ob_auto_camera)
ob_auto_camera.location = (13.7444, -19.4958, 15.1698)
ob_auto_camera.rotation_euler = (1.09748, -7.21219e-08, 0.694738)
scene.camera = ob_auto_camera
light_auto_sun = bpy.data.lights.new('AutoSun', 'SUN')
light_auto_sun.energy = 3.0
light_auto_sun.angle = 0.0523599
ob_auto_sun = bpy.data.objects.new('AutoSun', light_auto_sun)
scene.collection.objects.link(ob_auto_sun)
ob_auto_sun.rotation_euler = (0.872665, 0.174533, 0.523599)
bpy.context.view_layer.update()
